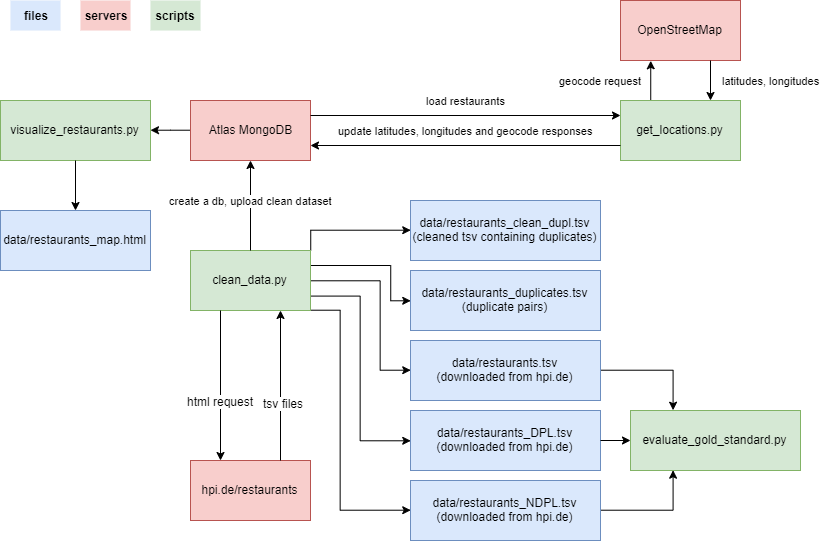

The diagram above was exported from draw.io. Its source (the exported page's mxGraphModel, read from the mxfile embedded in the PNG):
<mxGraphModel dx="1108" dy="685" grid="1" gridSize="10" guides="1" tooltips="1" connect="1" arrows="1" fold="1" page="1" pageScale="1" pageWidth="850" pageHeight="1100" math="0" shadow="0">
  <root>
    <mxCell id="0" />
    <mxCell id="1" parent="0" />
    <mxCell id="G4gqJY-QXADlx1WkRUOK-44" value="" style="edgeStyle=orthogonalEdgeStyle;rounded=0;orthogonalLoop=1;jettySize=auto;html=1;" edge="1" parent="1" source="G4gqJY-QXADlx1WkRUOK-1" target="G4gqJY-QXADlx1WkRUOK-5">
      <mxGeometry relative="1" as="geometry">
        <Array as="points">
          <mxPoint x="200" y="140" />
          <mxPoint x="200" y="140" />
        </Array>
      </mxGeometry>
    </mxCell>
    <mxCell id="G4gqJY-QXADlx1WkRUOK-1" value="Atlas MongoDB" style="rounded=0;whiteSpace=wrap;html=1;fillColor=#f8cecc;strokeColor=#b85450;" vertex="1" parent="1">
      <mxGeometry x="220" y="110" width="120" height="60" as="geometry" />
    </mxCell>
    <mxCell id="G4gqJY-QXADlx1WkRUOK-60" style="edgeStyle=orthogonalEdgeStyle;rounded=0;orthogonalLoop=1;jettySize=auto;html=1;exitX=1;exitY=0;exitDx=0;exitDy=0;entryX=0;entryY=0.5;entryDx=0;entryDy=0;" edge="1" parent="1" source="G4gqJY-QXADlx1WkRUOK-2" target="G4gqJY-QXADlx1WkRUOK-13">
      <mxGeometry relative="1" as="geometry" />
    </mxCell>
    <mxCell id="G4gqJY-QXADlx1WkRUOK-61" style="edgeStyle=orthogonalEdgeStyle;rounded=0;orthogonalLoop=1;jettySize=auto;html=1;exitX=1;exitY=0.25;exitDx=0;exitDy=0;entryX=0;entryY=0.5;entryDx=0;entryDy=0;" edge="1" parent="1" source="G4gqJY-QXADlx1WkRUOK-2" target="G4gqJY-QXADlx1WkRUOK-15">
      <mxGeometry relative="1" as="geometry">
        <Array as="points">
          <mxPoint x="420" y="275" />
          <mxPoint x="420" y="310" />
        </Array>
      </mxGeometry>
    </mxCell>
    <mxCell id="G4gqJY-QXADlx1WkRUOK-62" style="edgeStyle=orthogonalEdgeStyle;rounded=0;orthogonalLoop=1;jettySize=auto;html=1;exitX=1;exitY=0.5;exitDx=0;exitDy=0;entryX=0;entryY=0.5;entryDx=0;entryDy=0;" edge="1" parent="1" source="G4gqJY-QXADlx1WkRUOK-2" target="G4gqJY-QXADlx1WkRUOK-17">
      <mxGeometry relative="1" as="geometry">
        <Array as="points">
          <mxPoint x="410" y="290" />
          <mxPoint x="410" y="380" />
        </Array>
      </mxGeometry>
    </mxCell>
    <mxCell id="G4gqJY-QXADlx1WkRUOK-63" style="edgeStyle=orthogonalEdgeStyle;rounded=0;orthogonalLoop=1;jettySize=auto;html=1;exitX=1;exitY=0.75;exitDx=0;exitDy=0;entryX=0;entryY=0.5;entryDx=0;entryDy=0;" edge="1" parent="1" source="G4gqJY-QXADlx1WkRUOK-2" target="G4gqJY-QXADlx1WkRUOK-50">
      <mxGeometry relative="1" as="geometry" />
    </mxCell>
    <mxCell id="G4gqJY-QXADlx1WkRUOK-64" style="edgeStyle=orthogonalEdgeStyle;rounded=0;orthogonalLoop=1;jettySize=auto;html=1;exitX=1;exitY=1;exitDx=0;exitDy=0;entryX=0;entryY=0.5;entryDx=0;entryDy=0;" edge="1" parent="1" source="G4gqJY-QXADlx1WkRUOK-2" target="G4gqJY-QXADlx1WkRUOK-18">
      <mxGeometry relative="1" as="geometry">
        <Array as="points">
          <mxPoint x="370" y="320" />
          <mxPoint x="370" y="520" />
        </Array>
      </mxGeometry>
    </mxCell>
    <mxCell id="G4gqJY-QXADlx1WkRUOK-2" value="clean_data.py" style="rounded=0;whiteSpace=wrap;html=1;fillColor=#d5e8d4;strokeColor=#82b366;" vertex="1" parent="1">
      <mxGeometry x="220" y="260" width="120" height="60" as="geometry" />
    </mxCell>
    <mxCell id="G4gqJY-QXADlx1WkRUOK-3" value="hpi.de/restaurants" style="rounded=0;whiteSpace=wrap;html=1;fillColor=#f8cecc;strokeColor=#b85450;" vertex="1" parent="1">
      <mxGeometry x="220" y="470" width="120" height="60" as="geometry" />
    </mxCell>
    <mxCell id="G4gqJY-QXADlx1WkRUOK-42" value="geocode request" style="edgeStyle=orthogonalEdgeStyle;rounded=0;orthogonalLoop=1;jettySize=auto;html=1;exitX=0.25;exitY=0;exitDx=0;exitDy=0;entryX=0.25;entryY=1;entryDx=0;entryDy=0;" edge="1" parent="1" source="G4gqJY-QXADlx1WkRUOK-4" target="G4gqJY-QXADlx1WkRUOK-41">
      <mxGeometry y="50" relative="1" as="geometry">
        <mxPoint as="offset" />
      </mxGeometry>
    </mxCell>
    <mxCell id="G4gqJY-QXADlx1WkRUOK-4" value="get_locations.py" style="rounded=0;whiteSpace=wrap;html=1;fillColor=#d5e8d4;strokeColor=#82b366;" vertex="1" parent="1">
      <mxGeometry x="650" y="110" width="120" height="60" as="geometry" />
    </mxCell>
    <mxCell id="G4gqJY-QXADlx1WkRUOK-5" value="visualize_restaurants.py" style="rounded=0;whiteSpace=wrap;html=1;fillColor=#d5e8d4;strokeColor=#82b366;" vertex="1" parent="1">
      <mxGeometry x="30" y="110" width="150" height="60" as="geometry" />
    </mxCell>
    <mxCell id="G4gqJY-QXADlx1WkRUOK-13" value="data/restaurants_clean_dupl.tsv&lt;br&gt;(cleaned tsv containing duplicates)" style="rounded=0;whiteSpace=wrap;html=1;fillColor=#dae8fc;strokeColor=#6c8ebf;" vertex="1" parent="1">
      <mxGeometry x="440" y="210" width="190" height="60" as="geometry" />
    </mxCell>
    <mxCell id="G4gqJY-QXADlx1WkRUOK-15" value="data/restaurants_duplicates.tsv&lt;br&gt;(duplicate pairs)" style="rounded=0;whiteSpace=wrap;html=1;fillColor=#dae8fc;strokeColor=#6c8ebf;" vertex="1" parent="1">
      <mxGeometry x="440" y="280" width="190" height="60" as="geometry" />
    </mxCell>
    <mxCell id="G4gqJY-QXADlx1WkRUOK-16" value="create a db, upload clean dataset" style="endArrow=classic;html=1;exitX=0.5;exitY=0;exitDx=0;exitDy=0;entryX=0.5;entryY=1;entryDx=0;entryDy=0;" edge="1" parent="1" source="G4gqJY-QXADlx1WkRUOK-2" target="G4gqJY-QXADlx1WkRUOK-1">
      <mxGeometry x="0.1111" width="50" height="50" relative="1" as="geometry">
        <mxPoint x="220" y="530" as="sourcePoint" />
        <mxPoint x="270" y="480" as="targetPoint" />
        <mxPoint as="offset" />
      </mxGeometry>
    </mxCell>
    <mxCell id="G4gqJY-QXADlx1WkRUOK-56" style="edgeStyle=orthogonalEdgeStyle;rounded=0;orthogonalLoop=1;jettySize=auto;html=1;exitX=1;exitY=0.5;exitDx=0;exitDy=0;entryX=0.25;entryY=0;entryDx=0;entryDy=0;" edge="1" parent="1" source="G4gqJY-QXADlx1WkRUOK-17" target="G4gqJY-QXADlx1WkRUOK-49">
      <mxGeometry relative="1" as="geometry" />
    </mxCell>
    <mxCell id="G4gqJY-QXADlx1WkRUOK-17" value="data/restaurants.tsv&lt;br&gt;(downloaded from hpi.de)" style="rounded=0;whiteSpace=wrap;html=1;fillColor=#dae8fc;strokeColor=#6c8ebf;" vertex="1" parent="1">
      <mxGeometry x="440" y="350" width="190" height="60" as="geometry" />
    </mxCell>
    <mxCell id="G4gqJY-QXADlx1WkRUOK-57" style="edgeStyle=orthogonalEdgeStyle;rounded=0;orthogonalLoop=1;jettySize=auto;html=1;exitX=1;exitY=0.5;exitDx=0;exitDy=0;entryX=0.25;entryY=1;entryDx=0;entryDy=0;" edge="1" parent="1" source="G4gqJY-QXADlx1WkRUOK-18" target="G4gqJY-QXADlx1WkRUOK-49">
      <mxGeometry relative="1" as="geometry" />
    </mxCell>
    <mxCell id="G4gqJY-QXADlx1WkRUOK-18" value="data/restaurants_NDPL.tsv&lt;br&gt;(downloaded from hpi.de)" style="rounded=0;whiteSpace=wrap;html=1;fillColor=#dae8fc;strokeColor=#6c8ebf;" vertex="1" parent="1">
      <mxGeometry x="440" y="490" width="190" height="60" as="geometry" />
    </mxCell>
    <mxCell id="G4gqJY-QXADlx1WkRUOK-21" value="" style="endArrow=classic;html=1;exitX=0.25;exitY=1;exitDx=0;exitDy=0;entryX=0.25;entryY=0;entryDx=0;entryDy=0;" edge="1" parent="1" source="G4gqJY-QXADlx1WkRUOK-2" target="G4gqJY-QXADlx1WkRUOK-3">
      <mxGeometry width="50" height="50" relative="1" as="geometry">
        <mxPoint x="220" y="670" as="sourcePoint" />
        <mxPoint x="270" y="620" as="targetPoint" />
      </mxGeometry>
    </mxCell>
    <mxCell id="G4gqJY-QXADlx1WkRUOK-35" value="html request" style="text;html=1;align=center;verticalAlign=middle;resizable=0;points=[];;labelBackgroundColor=#ffffff;" vertex="1" connectable="0" parent="G4gqJY-QXADlx1WkRUOK-21">
      <mxGeometry x="0.2" y="-1" relative="1" as="geometry">
        <mxPoint as="offset" />
      </mxGeometry>
    </mxCell>
    <mxCell id="G4gqJY-QXADlx1WkRUOK-22" value="" style="endArrow=classic;html=1;entryX=0.75;entryY=1;entryDx=0;entryDy=0;exitX=0.75;exitY=0;exitDx=0;exitDy=0;" edge="1" parent="1" source="G4gqJY-QXADlx1WkRUOK-3" target="G4gqJY-QXADlx1WkRUOK-2">
      <mxGeometry width="50" height="50" relative="1" as="geometry">
        <mxPoint x="310" y="438" as="sourcePoint" />
        <mxPoint x="270" y="620" as="targetPoint" />
      </mxGeometry>
    </mxCell>
    <mxCell id="G4gqJY-QXADlx1WkRUOK-36" value="tsv files" style="text;html=1;align=center;verticalAlign=middle;resizable=0;points=[];;labelBackgroundColor=#ffffff;" vertex="1" connectable="0" parent="G4gqJY-QXADlx1WkRUOK-22">
      <mxGeometry x="-0.2267" y="-2" relative="1" as="geometry">
        <mxPoint as="offset" />
      </mxGeometry>
    </mxCell>
    <mxCell id="G4gqJY-QXADlx1WkRUOK-28" value="load restaurants" style="endArrow=classic;html=1;exitX=1;exitY=0.25;exitDx=0;exitDy=0;entryX=0;entryY=0.25;entryDx=0;entryDy=0;" edge="1" parent="1" source="G4gqJY-QXADlx1WkRUOK-1" target="G4gqJY-QXADlx1WkRUOK-4">
      <mxGeometry y="15" width="50" height="50" relative="1" as="geometry">
        <mxPoint x="220" y="600" as="sourcePoint" />
        <mxPoint x="270" y="550" as="targetPoint" />
        <mxPoint as="offset" />
      </mxGeometry>
    </mxCell>
    <mxCell id="G4gqJY-QXADlx1WkRUOK-30" value="update latitudes, longitudes and geocode responses" style="endArrow=classic;html=1;exitX=0;exitY=0.75;exitDx=0;exitDy=0;entryX=1;entryY=0.75;entryDx=0;entryDy=0;" edge="1" parent="1" source="G4gqJY-QXADlx1WkRUOK-4" target="G4gqJY-QXADlx1WkRUOK-1">
      <mxGeometry y="-15" width="50" height="50" relative="1" as="geometry">
        <mxPoint x="220" y="600" as="sourcePoint" />
        <mxPoint x="270" y="550" as="targetPoint" />
        <Array as="points" />
        <mxPoint as="offset" />
      </mxGeometry>
    </mxCell>
    <mxCell id="G4gqJY-QXADlx1WkRUOK-33" value="data/restaurants_map.html" style="rounded=0;whiteSpace=wrap;html=1;fillColor=#dae8fc;strokeColor=#6c8ebf;" vertex="1" parent="1">
      <mxGeometry x="30" y="220" width="150" height="60" as="geometry" />
    </mxCell>
    <mxCell id="G4gqJY-QXADlx1WkRUOK-34" value="" style="endArrow=classic;html=1;exitX=0.5;exitY=1;exitDx=0;exitDy=0;entryX=0.5;entryY=0;entryDx=0;entryDy=0;" edge="1" parent="1" source="G4gqJY-QXADlx1WkRUOK-5" target="G4gqJY-QXADlx1WkRUOK-33">
      <mxGeometry width="50" height="50" relative="1" as="geometry">
        <mxPoint x="10" y="600" as="sourcePoint" />
        <mxPoint x="60" y="550" as="targetPoint" />
      </mxGeometry>
    </mxCell>
    <mxCell id="G4gqJY-QXADlx1WkRUOK-41" value="OpenStreetMap" style="rounded=0;whiteSpace=wrap;html=1;fillColor=#f8cecc;strokeColor=#b85450;" vertex="1" parent="1">
      <mxGeometry x="650" y="10" width="120" height="60" as="geometry" />
    </mxCell>
    <mxCell id="G4gqJY-QXADlx1WkRUOK-43" value="latitudes, longitudes" style="endArrow=classic;html=1;exitX=0.75;exitY=1;exitDx=0;exitDy=0;entryX=0.75;entryY=0;entryDx=0;entryDy=0;" edge="1" parent="1" source="G4gqJY-QXADlx1WkRUOK-41" target="G4gqJY-QXADlx1WkRUOK-4">
      <mxGeometry y="60" width="50" height="50" relative="1" as="geometry">
        <mxPoint x="10" y="600" as="sourcePoint" />
        <mxPoint x="60" y="550" as="targetPoint" />
        <mxPoint as="offset" />
      </mxGeometry>
    </mxCell>
    <mxCell id="G4gqJY-QXADlx1WkRUOK-45" value="&lt;b&gt;files&lt;/b&gt;" style="rounded=0;whiteSpace=wrap;html=1;fillColor=#dae8fc;strokeColor=none;" vertex="1" parent="1">
      <mxGeometry x="40" y="10" width="50" height="30" as="geometry" />
    </mxCell>
    <mxCell id="G4gqJY-QXADlx1WkRUOK-46" value="&lt;b&gt;servers&lt;/b&gt;" style="rounded=0;whiteSpace=wrap;html=1;fillColor=#f8cecc;strokeColor=none;" vertex="1" parent="1">
      <mxGeometry x="110" y="10" width="50" height="30" as="geometry" />
    </mxCell>
    <mxCell id="G4gqJY-QXADlx1WkRUOK-47" value="&lt;b&gt;scripts&lt;/b&gt;" style="rounded=0;whiteSpace=wrap;html=1;fillColor=#d5e8d4;strokeColor=none;" vertex="1" parent="1">
      <mxGeometry x="180" y="10" width="50" height="30" as="geometry" />
    </mxCell>
    <mxCell id="G4gqJY-QXADlx1WkRUOK-49" value="evaluate_gold_standard.py" style="rounded=0;whiteSpace=wrap;html=1;fillColor=#d5e8d4;strokeColor=#82b366;" vertex="1" parent="1">
      <mxGeometry x="660" y="420" width="170" height="60" as="geometry" />
    </mxCell>
    <mxCell id="G4gqJY-QXADlx1WkRUOK-50" value="data/restaurants_DPL.tsv&lt;br&gt;(downloaded from hpi.de)" style="rounded=0;whiteSpace=wrap;html=1;fillColor=#dae8fc;strokeColor=#6c8ebf;" vertex="1" parent="1">
      <mxGeometry x="440" y="420" width="190" height="60" as="geometry" />
    </mxCell>
    <mxCell id="G4gqJY-QXADlx1WkRUOK-54" value="" style="endArrow=classic;html=1;exitX=1;exitY=0.5;exitDx=0;exitDy=0;entryX=0;entryY=0.5;entryDx=0;entryDy=0;" edge="1" parent="1" source="G4gqJY-QXADlx1WkRUOK-50" target="G4gqJY-QXADlx1WkRUOK-49">
      <mxGeometry width="50" height="50" relative="1" as="geometry">
        <mxPoint x="50" y="620" as="sourcePoint" />
        <mxPoint x="100" y="570" as="targetPoint" />
      </mxGeometry>
    </mxCell>
  </root>
</mxGraphModel>